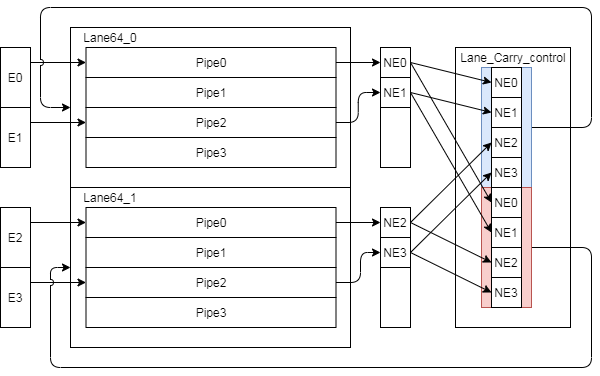

The diagram above was exported from draw.io. Its source (the exported page's mxGraphModel, read from the mxfile embedded in the PNG):
<mxGraphModel dx="905" dy="673" grid="1" gridSize="10" guides="1" tooltips="1" connect="1" arrows="1" fold="1" page="1" pageScale="1" pageWidth="827" pageHeight="1169" math="0" shadow="0">
  <root>
    <mxCell id="0" />
    <mxCell id="1" parent="0" />
    <mxCell id="2" value="" style="rounded=0;whiteSpace=wrap;html=1;" vertex="1" parent="1">
      <mxGeometry x="159" y="680" width="280" height="160" as="geometry" />
    </mxCell>
    <mxCell id="3" value="Lane64_0" style="text;html=1;strokeColor=none;fillColor=none;align=center;verticalAlign=middle;whiteSpace=wrap;rounded=0;" vertex="1" parent="1">
      <mxGeometry x="169" y="680" width="60" height="20" as="geometry" />
    </mxCell>
    <mxCell id="4" value="Pipe0" style="rounded=0;whiteSpace=wrap;html=1;" vertex="1" parent="1">
      <mxGeometry x="174.5" y="700" width="250" height="30" as="geometry" />
    </mxCell>
    <mxCell id="5" value="Pipe1" style="rounded=0;whiteSpace=wrap;html=1;" vertex="1" parent="1">
      <mxGeometry x="174.5" y="730" width="250" height="30" as="geometry" />
    </mxCell>
    <mxCell id="6" value="Pipe2" style="rounded=0;whiteSpace=wrap;html=1;" vertex="1" parent="1">
      <mxGeometry x="174.5" y="760" width="250" height="30" as="geometry" />
    </mxCell>
    <mxCell id="7" value="Pipe3" style="rounded=0;whiteSpace=wrap;html=1;" vertex="1" parent="1">
      <mxGeometry x="174.5" y="790" width="250" height="30" as="geometry" />
    </mxCell>
    <mxCell id="8" style="edgeStyle=orthogonalEdgeStyle;rounded=1;jumpStyle=arc;orthogonalLoop=1;jettySize=auto;html=1;exitX=1;exitY=0.25;exitDx=0;exitDy=0;entryX=0;entryY=0.5;entryDx=0;entryDy=0;" edge="1" source="9" target="4" parent="1">
      <mxGeometry x="89" y="660" as="geometry" />
    </mxCell>
    <mxCell id="9" value="E0" style="rounded=0;whiteSpace=wrap;html=1;" vertex="1" parent="1">
      <mxGeometry x="89" y="700" width="30" height="60" as="geometry" />
    </mxCell>
    <mxCell id="10" style="edgeStyle=orthogonalEdgeStyle;rounded=1;jumpStyle=arc;orthogonalLoop=1;jettySize=auto;html=1;exitX=1;exitY=0.25;exitDx=0;exitDy=0;entryX=0;entryY=0.5;entryDx=0;entryDy=0;" edge="1" source="11" target="6" parent="1">
      <mxGeometry x="89" y="660" as="geometry" />
    </mxCell>
    <mxCell id="11" value="E1" style="rounded=0;whiteSpace=wrap;html=1;" vertex="1" parent="1">
      <mxGeometry x="89" y="760" width="30" height="60" as="geometry" />
    </mxCell>
    <mxCell id="12" value="NE0" style="rounded=0;whiteSpace=wrap;html=1;" vertex="1" parent="1">
      <mxGeometry x="469" y="700" width="30" height="30" as="geometry" />
    </mxCell>
    <mxCell id="13" style="edgeStyle=orthogonalEdgeStyle;rounded=1;jumpStyle=arc;orthogonalLoop=1;jettySize=auto;html=1;exitX=1;exitY=0.5;exitDx=0;exitDy=0;entryX=0;entryY=0.5;entryDx=0;entryDy=0;" edge="1" source="4" target="12" parent="1">
      <mxGeometry x="89" y="660" as="geometry" />
    </mxCell>
    <mxCell id="14" value="NE1" style="rounded=0;whiteSpace=wrap;html=1;" vertex="1" parent="1">
      <mxGeometry x="469" y="730" width="30" height="30" as="geometry" />
    </mxCell>
    <mxCell id="15" style="edgeStyle=orthogonalEdgeStyle;rounded=1;jumpStyle=arc;orthogonalLoop=1;jettySize=auto;html=1;exitX=1;exitY=0.5;exitDx=0;exitDy=0;entryX=0;entryY=0.5;entryDx=0;entryDy=0;" edge="1" source="6" target="14" parent="1">
      <mxGeometry x="89" y="660" as="geometry" />
    </mxCell>
    <mxCell id="16" value="" style="rounded=0;whiteSpace=wrap;html=1;" vertex="1" parent="1">
      <mxGeometry x="159" y="840" width="280" height="160" as="geometry" />
    </mxCell>
    <mxCell id="17" style="edgeStyle=orthogonalEdgeStyle;rounded=1;jumpStyle=arc;orthogonalLoop=1;jettySize=auto;html=1;exitX=1;exitY=0.5;exitDx=0;exitDy=0;entryX=0;entryY=0.5;entryDx=0;entryDy=0;" edge="1" source="18" parent="1">
      <mxGeometry x="89" y="660" as="geometry">
        <mxPoint x="469" y="875" as="targetPoint" />
      </mxGeometry>
    </mxCell>
    <mxCell id="18" value="Pipe0" style="rounded=0;whiteSpace=wrap;html=1;" vertex="1" parent="1">
      <mxGeometry x="174.5" y="860" width="250" height="30" as="geometry" />
    </mxCell>
    <mxCell id="19" value="Pipe1" style="rounded=0;whiteSpace=wrap;html=1;" vertex="1" parent="1">
      <mxGeometry x="174.5" y="890" width="250" height="30" as="geometry" />
    </mxCell>
    <mxCell id="20" style="edgeStyle=orthogonalEdgeStyle;rounded=1;jumpStyle=arc;orthogonalLoop=1;jettySize=auto;html=1;exitX=1;exitY=0.5;exitDx=0;exitDy=0;entryX=0;entryY=0.5;entryDx=0;entryDy=0;" edge="1" source="21" parent="1">
      <mxGeometry x="89" y="660" as="geometry">
        <mxPoint x="469" y="905" as="targetPoint" />
        <Array as="points">
          <mxPoint x="449" y="935" />
          <mxPoint x="449" y="905" />
        </Array>
      </mxGeometry>
    </mxCell>
    <mxCell id="21" value="Pipe2" style="rounded=0;whiteSpace=wrap;html=1;" vertex="1" parent="1">
      <mxGeometry x="174.5" y="920" width="250" height="30" as="geometry" />
    </mxCell>
    <mxCell id="22" value="Pipe3" style="rounded=0;whiteSpace=wrap;html=1;" vertex="1" parent="1">
      <mxGeometry x="174.5" y="950" width="250" height="30" as="geometry" />
    </mxCell>
    <mxCell id="23" style="edgeStyle=orthogonalEdgeStyle;rounded=1;jumpStyle=arc;orthogonalLoop=1;jettySize=auto;html=1;exitX=1;exitY=0.25;exitDx=0;exitDy=0;entryX=0;entryY=0.5;entryDx=0;entryDy=0;" edge="1" source="24" target="18" parent="1">
      <mxGeometry x="89" y="660" as="geometry" />
    </mxCell>
    <mxCell id="24" value="E2" style="rounded=0;whiteSpace=wrap;html=1;" vertex="1" parent="1">
      <mxGeometry x="89" y="860" width="30" height="60" as="geometry" />
    </mxCell>
    <mxCell id="25" style="edgeStyle=orthogonalEdgeStyle;rounded=1;jumpStyle=arc;orthogonalLoop=1;jettySize=auto;html=1;exitX=1;exitY=0.25;exitDx=0;exitDy=0;entryX=0;entryY=0.5;entryDx=0;entryDy=0;" edge="1" source="26" target="21" parent="1">
      <mxGeometry x="89" y="660" as="geometry" />
    </mxCell>
    <mxCell id="26" value="E3" style="rounded=0;whiteSpace=wrap;html=1;" vertex="1" parent="1">
      <mxGeometry x="89" y="920" width="30" height="60" as="geometry" />
    </mxCell>
    <mxCell id="27" value="NE2" style="rounded=0;whiteSpace=wrap;html=1;" vertex="1" parent="1">
      <mxGeometry x="469" y="860" width="30" height="30" as="geometry" />
    </mxCell>
    <mxCell id="28" value="NE3" style="rounded=0;whiteSpace=wrap;html=1;" vertex="1" parent="1">
      <mxGeometry x="469" y="890" width="30" height="30" as="geometry" />
    </mxCell>
    <mxCell id="29" value="" style="rounded=0;whiteSpace=wrap;html=1;" vertex="1" parent="1">
      <mxGeometry x="544" y="700" width="115" height="280" as="geometry" />
    </mxCell>
    <mxCell id="30" value="" style="rounded=0;whiteSpace=wrap;html=1;" vertex="1" parent="1">
      <mxGeometry x="469" y="760" width="30" height="60" as="geometry" />
    </mxCell>
    <mxCell id="31" value="" style="rounded=0;whiteSpace=wrap;html=1;" vertex="1" parent="1">
      <mxGeometry x="469" y="920" width="30" height="60" as="geometry" />
    </mxCell>
    <mxCell id="32" value="Lane_Carry_control" style="text;html=1;strokeColor=none;fillColor=none;align=center;verticalAlign=middle;whiteSpace=wrap;rounded=0;" vertex="1" parent="1">
      <mxGeometry x="544" y="700" width="116" height="20" as="geometry" />
    </mxCell>
    <mxCell id="33" value="Lane64_1" style="text;html=1;strokeColor=none;fillColor=none;align=center;verticalAlign=middle;whiteSpace=wrap;rounded=0;" vertex="1" parent="1">
      <mxGeometry x="169" y="840" width="60" height="20" as="geometry" />
    </mxCell>
    <mxCell id="34" style="edgeStyle=orthogonalEdgeStyle;rounded=1;jumpStyle=arc;orthogonalLoop=1;jettySize=auto;html=1;entryX=0;entryY=0.5;entryDx=0;entryDy=0;exitX=1;exitY=0.5;exitDx=0;exitDy=0;" edge="1" source="37" target="16" parent="1">
      <mxGeometry x="89" y="660" as="geometry">
        <Array as="points">
          <mxPoint x="680" y="900" />
          <mxPoint x="680" y="1020" />
          <mxPoint x="139" y="1020" />
          <mxPoint x="139" y="920" />
        </Array>
        <mxPoint x="779" y="890" as="sourcePoint" />
      </mxGeometry>
    </mxCell>
    <mxCell id="35" value="" style="endArrow=classic;html=1;exitX=1;exitY=0.5;exitDx=0;exitDy=0;entryX=0;entryY=0.5;entryDx=0;entryDy=0;edgeStyle=orthogonalEdgeStyle;jumpStyle=arc;" edge="1" source="36" target="2" parent="1">
      <mxGeometry x="89" y="660" width="50" height="50" as="geometry">
        <mxPoint x="749" y="810" as="sourcePoint" />
        <mxPoint x="799" y="760" as="targetPoint" />
        <Array as="points">
          <mxPoint x="680" y="780" />
          <mxPoint x="680" y="660" />
          <mxPoint x="129" y="660" />
          <mxPoint x="129" y="760" />
        </Array>
      </mxGeometry>
    </mxCell>
    <mxCell id="36" value="" style="rounded=0;whiteSpace=wrap;html=1;fillColor=#dae8fc;strokeColor=#6c8ebf;" vertex="1" parent="1">
      <mxGeometry x="570" y="720" width="50" height="120" as="geometry" />
    </mxCell>
    <mxCell id="37" value="" style="rounded=0;whiteSpace=wrap;html=1;fillColor=#f8cecc;strokeColor=#b85450;" vertex="1" parent="1">
      <mxGeometry x="570" y="840" width="50" height="120" as="geometry" />
    </mxCell>
    <mxCell id="38" value="NE0" style="rounded=0;whiteSpace=wrap;html=1;" vertex="1" parent="1">
      <mxGeometry x="580" y="720" width="30" height="30" as="geometry" />
    </mxCell>
    <mxCell id="39" value="NE1" style="rounded=0;whiteSpace=wrap;html=1;" vertex="1" parent="1">
      <mxGeometry x="580" y="750" width="30" height="30" as="geometry" />
    </mxCell>
    <mxCell id="40" value="NE2" style="rounded=0;whiteSpace=wrap;html=1;" vertex="1" parent="1">
      <mxGeometry x="580" y="780" width="30" height="30" as="geometry" />
    </mxCell>
    <mxCell id="41" value="NE3" style="rounded=0;whiteSpace=wrap;html=1;" vertex="1" parent="1">
      <mxGeometry x="580" y="810" width="30" height="30" as="geometry" />
    </mxCell>
    <mxCell id="42" value="NE0" style="rounded=0;whiteSpace=wrap;html=1;" vertex="1" parent="1">
      <mxGeometry x="580" y="840" width="30" height="30" as="geometry" />
    </mxCell>
    <mxCell id="43" value="NE1" style="rounded=0;whiteSpace=wrap;html=1;" vertex="1" parent="1">
      <mxGeometry x="580" y="870" width="30" height="30" as="geometry" />
    </mxCell>
    <mxCell id="44" value="NE2" style="rounded=0;whiteSpace=wrap;html=1;" vertex="1" parent="1">
      <mxGeometry x="580" y="900" width="30" height="30" as="geometry" />
    </mxCell>
    <mxCell id="45" value="NE3" style="rounded=0;whiteSpace=wrap;html=1;" vertex="1" parent="1">
      <mxGeometry x="580" y="930" width="30" height="30" as="geometry" />
    </mxCell>
    <mxCell id="46" style="rounded=0;orthogonalLoop=1;jettySize=auto;html=1;entryX=0;entryY=0.5;entryDx=0;entryDy=0;exitX=1;exitY=0.5;exitDx=0;exitDy=0;" edge="1" source="27" target="40" parent="1">
      <mxGeometry relative="1" as="geometry" />
    </mxCell>
    <mxCell id="47" style="rounded=0;orthogonalLoop=1;jettySize=auto;html=1;entryX=0;entryY=0.5;entryDx=0;entryDy=0;exitX=1;exitY=0.5;exitDx=0;exitDy=0;" edge="1" source="27" target="44" parent="1">
      <mxGeometry relative="1" as="geometry">
        <mxPoint x="509" y="885" as="sourcePoint" />
        <mxPoint x="590" y="805" as="targetPoint" />
      </mxGeometry>
    </mxCell>
    <mxCell id="48" style="rounded=0;orthogonalLoop=1;jettySize=auto;html=1;entryX=0;entryY=0.5;entryDx=0;entryDy=0;exitX=1;exitY=0.5;exitDx=0;exitDy=0;" edge="1" source="28" target="41" parent="1">
      <mxGeometry relative="1" as="geometry">
        <mxPoint x="509" y="885" as="sourcePoint" />
        <mxPoint x="590" y="805" as="targetPoint" />
      </mxGeometry>
    </mxCell>
    <mxCell id="49" style="rounded=0;orthogonalLoop=1;jettySize=auto;html=1;entryX=0;entryY=0.5;entryDx=0;entryDy=0;exitX=1;exitY=0.5;exitDx=0;exitDy=0;" edge="1" source="28" target="45" parent="1">
      <mxGeometry relative="1" as="geometry">
        <mxPoint x="509" y="915" as="sourcePoint" />
        <mxPoint x="590" y="835" as="targetPoint" />
      </mxGeometry>
    </mxCell>
    <mxCell id="50" style="rounded=0;orthogonalLoop=1;jettySize=auto;html=1;entryX=0;entryY=0.5;entryDx=0;entryDy=0;exitX=1;exitY=0.5;exitDx=0;exitDy=0;" edge="1" source="12" target="38" parent="1">
      <mxGeometry relative="1" as="geometry">
        <mxPoint x="508.9999999999999" y="885" as="sourcePoint" />
        <mxPoint x="590" y="805" as="targetPoint" />
      </mxGeometry>
    </mxCell>
    <mxCell id="51" style="rounded=0;orthogonalLoop=1;jettySize=auto;html=1;entryX=0;entryY=0.5;entryDx=0;entryDy=0;exitX=1;exitY=0.5;exitDx=0;exitDy=0;" edge="1" source="12" target="42" parent="1">
      <mxGeometry relative="1" as="geometry">
        <mxPoint x="508.9999999999999" y="725" as="sourcePoint" />
        <mxPoint x="590" y="745" as="targetPoint" />
      </mxGeometry>
    </mxCell>
    <mxCell id="52" style="rounded=0;orthogonalLoop=1;jettySize=auto;html=1;entryX=0;entryY=0.5;entryDx=0;entryDy=0;exitX=1;exitY=0.5;exitDx=0;exitDy=0;" edge="1" source="14" target="39" parent="1">
      <mxGeometry relative="1" as="geometry">
        <mxPoint x="508.9999999999999" y="725" as="sourcePoint" />
        <mxPoint x="590" y="745" as="targetPoint" />
      </mxGeometry>
    </mxCell>
    <mxCell id="53" style="rounded=0;orthogonalLoop=1;jettySize=auto;html=1;entryX=0;entryY=0.5;entryDx=0;entryDy=0;exitX=1;exitY=0.5;exitDx=0;exitDy=0;" edge="1" source="14" target="43" parent="1">
      <mxGeometry relative="1" as="geometry">
        <mxPoint x="508.9999999999999" y="755" as="sourcePoint" />
        <mxPoint x="590" y="775" as="targetPoint" />
      </mxGeometry>
    </mxCell>
  </root>
</mxGraphModel>